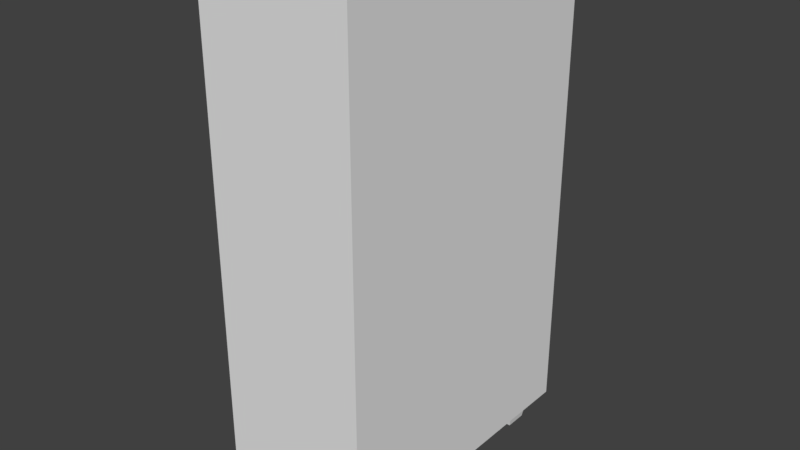 # Source: snack1.blend  (saved by Blender 2.79.0; exported with 4.5.12 LTS)
import bpy
from mathutils import Matrix  # noqa: F401  (used for matrix-valued properties, if any)

bpy.ops.wm.read_factory_settings(use_empty=True)
scene = bpy.context.scene
scene.name = 'Scene'

# ---- collections
col_collection_1 = bpy.data.collections.new('Collection 1'); scene.collection.children.link(col_collection_1)

# ---- materials (node trees are filled in below, after node groups)
mat_material = bpy.data.materials.new('Material')
mat_material.alpha_threshold = 0.0
mat_material.use_transparent_shadow = False
mat_material.roughness = 0.5
mat_material.line_color = (0.0, 0.0, 0.0, 1.0)

# ---- material node trees

# ---- world
world_world = bpy.data.worlds.new('World'); scene.world = world_world
world_world.color = (0.05088, 0.05088, 0.05088)
world_world.use_sun_shadow = False
world_world.sun_shadow_jitter_overblur = 0.0
world_world.cycles.sampling_method = 'MANUAL'

# ---- meshes
me_cube_001 = bpy.data.meshes.new('Cube.001')
me_cube_001.from_pydata([(-0.6861, -0.6861, -1.0), (-1.0, -1.0, 1.0), (-0.6861, 0.6861, -1.0), (-1.0, 1.0, 1.0), (0.6861, -0.6861, -1.0), (1.0, -1.0, 1.0), (0.6861, 0.6861, -1.0), (1.0, 1.0, 1.0)], [], [(0, 1, 3, 2), (2, 3, 7, 6), (6, 7, 5, 4), (4, 5, 1, 0), (2, 6, 4, 0), (7, 3, 1, 5)])
me_cube_001.use_remesh_preserve_volume = False
me_cube_001.use_remesh_preserve_attributes = False
me_cube_001.use_mirror_vertex_groups = False
me_cube_001.update()
me_cube = bpy.data.meshes.new('Cube')
me_cube.from_pydata([(1.0, 1.0, -1.0), (1.0, -1.0, -1.0), (-1.0, -1.0, -1.0), (-1.0, 1.0, -1.0), (1.0, 1.0, 1.0), (1.0, -1.0, 1.0), (-1.0, -1.0, 1.0), (-1.0, 1.0, 1.0)], [], [(0, 1, 2, 3), (4, 7, 6, 5), (0, 4, 5, 1), (1, 5, 6, 2), (2, 6, 7, 3), (4, 0, 3, 7)])
_uv = me_cube.uv_layers.new(name='UVMap')
_uv.uv.foreach_set('vector', [0.0, 0.0, 0.0, 0.0, 0.0, 0.0, 0.0, 0.0, 0.0, 0.0, 0.0, 0.0, 0.0, 0.0, 0.0, 0.0, 0.9977, 0.01215, 0.9977, 0.9962, -0.002106, 0.9962, -0.002105, 0.01215, 0.0, 0.0, 0.0, 0.0, 0.0, 0.0, 0.0, 0.0, 0.9982, -0.000396, 1.002, 0.9994, 0.001828, 1.0, -0.001627, 0.0005976, 0.0, 0.0, 0.0, 0.0, 0.0, 0.0, 0.0, 0.0])
me_cube.materials.append(mat_material)
me_cube.use_remesh_preserve_volume = False
me_cube.use_remesh_preserve_attributes = False
me_cube.use_mirror_vertex_groups = False
me_cube.update()
me_cube_002 = bpy.data.meshes.new('Cube.002')
me_cube_002.from_pydata([(-0.6861, -0.6861, -1.0), (-1.0, -1.0, 1.0), (-0.6861, 0.6861, -1.0), (-1.0, 1.0, 1.0), (0.6861, -0.6861, -1.0), (1.0, -1.0, 1.0), (0.6861, 0.6861, -1.0), (1.0, 1.0, 1.0)], [], [(0, 1, 3, 2), (2, 3, 7, 6), (6, 7, 5, 4), (4, 5, 1, 0), (2, 6, 4, 0), (7, 3, 1, 5)])
me_cube_002.use_remesh_preserve_volume = False
me_cube_002.use_remesh_preserve_attributes = False
me_cube_002.use_mirror_vertex_groups = False
me_cube_002.update()
me_cube_004 = bpy.data.meshes.new('Cube.004')
me_cube_004.from_pydata([(-0.6861, -0.6861, -1.0), (-1.0, -1.0, 1.0), (-0.6861, 0.6861, -1.0), (-1.0, 1.0, 1.0), (0.6861, -0.6861, -1.0), (1.0, -1.0, 1.0), (0.6861, 0.6861, -1.0), (1.0, 1.0, 1.0)], [], [(0, 1, 3, 2), (2, 3, 7, 6), (6, 7, 5, 4), (4, 5, 1, 0), (2, 6, 4, 0), (7, 3, 1, 5)])
me_cube_004.use_remesh_preserve_volume = False
me_cube_004.use_remesh_preserve_attributes = False
me_cube_004.use_mirror_vertex_groups = False
me_cube_004.update()
me_cube_003 = bpy.data.meshes.new('Cube.003')
me_cube_003.from_pydata([(-0.6861, -0.6861, -1.0), (-1.0, -1.0, 1.0), (-0.6861, 0.6861, -1.0), (-1.0, 1.0, 1.0), (0.6861, -0.6861, -1.0), (1.0, -1.0, 1.0), (0.6861, 0.6861, -1.0), (1.0, 1.0, 1.0)], [], [(0, 1, 3, 2), (2, 3, 7, 6), (6, 7, 5, 4), (4, 5, 1, 0), (2, 6, 4, 0), (7, 3, 1, 5)])
me_cube_003.use_remesh_preserve_volume = False
me_cube_003.use_remesh_preserve_attributes = False
me_cube_003.use_mirror_vertex_groups = False
me_cube_003.update()

# ---- objects
ob_cube_001 = bpy.data.objects.new('Cube.001', me_cube_001)
ob_cube = bpy.data.objects.new('Cube', me_cube)
ob_cube_002 = bpy.data.objects.new('Cube.002', me_cube_002)
ob_cube_004 = bpy.data.objects.new('Cube.004', me_cube_004)
ob_cube_003 = bpy.data.objects.new('Cube.003', me_cube_003)

# ---- transforms, parenting, visibility, modifiers, constraints
ob_cube_001.location = (0.3146, 0.8251, 0.3094)
ob_cube_001.scale = (0.11, 0.11, 0.11)
ob_cube_001.lineart.crease_threshold = 0.0
ob_cube.location = (0.0, 0.0, 2.074)
ob_cube.scale = (0.5197, 1.0, 1.661)
ob_cube.lock_rotations_4d = False
ob_cube.empty_display_type = 'ARROWS'
ob_cube.lineart.crease_threshold = 0.0
ob_cube_002.location = (0.3146, -0.8078, 0.3094)
ob_cube_002.scale = (0.11, 0.11, 0.11)
ob_cube_002.lineart.crease_threshold = 0.0
ob_cube_004.location = (-0.3225, 0.8251, 0.3094)
ob_cube_004.scale = (0.11, 0.11, 0.11)
ob_cube_004.lineart.crease_threshold = 0.0
ob_cube_003.location = (-0.3225, -0.8078, 0.3094)
ob_cube_003.scale = (0.11, 0.11, 0.11)
ob_cube_003.lineart.crease_threshold = 0.0

# ---- collection membership
col_collection_1.objects.link(ob_cube_001)
col_collection_1.objects.link(ob_cube)
col_collection_1.objects.link(ob_cube_002)
col_collection_1.objects.link(ob_cube_004)
col_collection_1.objects.link(ob_cube_003)

# ---- scene / render settings (as saved in the file)
scene.frame_start = 1; scene.frame_end = 250; scene.frame_set(1)
scene.render.engine = 'BLENDER_EEVEE_NEXT'
scene.render.resolution_percentage = 50
scene.render.dither_intensity = 0.0
scene.cycles.use_denoising = False
scene.cycles.samples = 128
scene.cycles.sampling_pattern = 'TABULATED_SOBOL'
scene.cycles.use_adaptive_sampling = False
scene.cycles.use_light_tree = False
scene.cycles.blur_glossy = 0.0
scene.cycles.sample_clamp_indirect = 0.0
scene.view_settings.view_transform = 'Standard'
bpy.context.view_layer.update()

# ---- added for rendering (the .blend has no active camera and no usable light): camera, sun
cam_auto = bpy.data.cameras.new('AutoCamera')
cam_auto.lens = 50.0
cam_auto.sensor_width = 36.0
cam_auto.clip_end = 1000.0
ob_auto_camera = bpy.data.objects.new('AutoCamera', cam_auto)
scene.collection.objects.link(ob_auto_camera)
ob_auto_camera.location = (3.87889, -4.65467, 5.07002)
ob_auto_camera.rotation_euler = (1.09748, -7.21219e-08, 0.694738)
scene.camera = ob_auto_camera
light_auto_sun = bpy.data.lights.new('AutoSun', 'SUN')
light_auto_sun.energy = 3.0
light_auto_sun.angle = 0.0523599
ob_auto_sun = bpy.data.objects.new('AutoSun', light_auto_sun)
scene.collection.objects.link(ob_auto_sun)
ob_auto_sun.rotation_euler = (0.872665, 0.174533, 0.523599)
bpy.context.view_layer.update()
